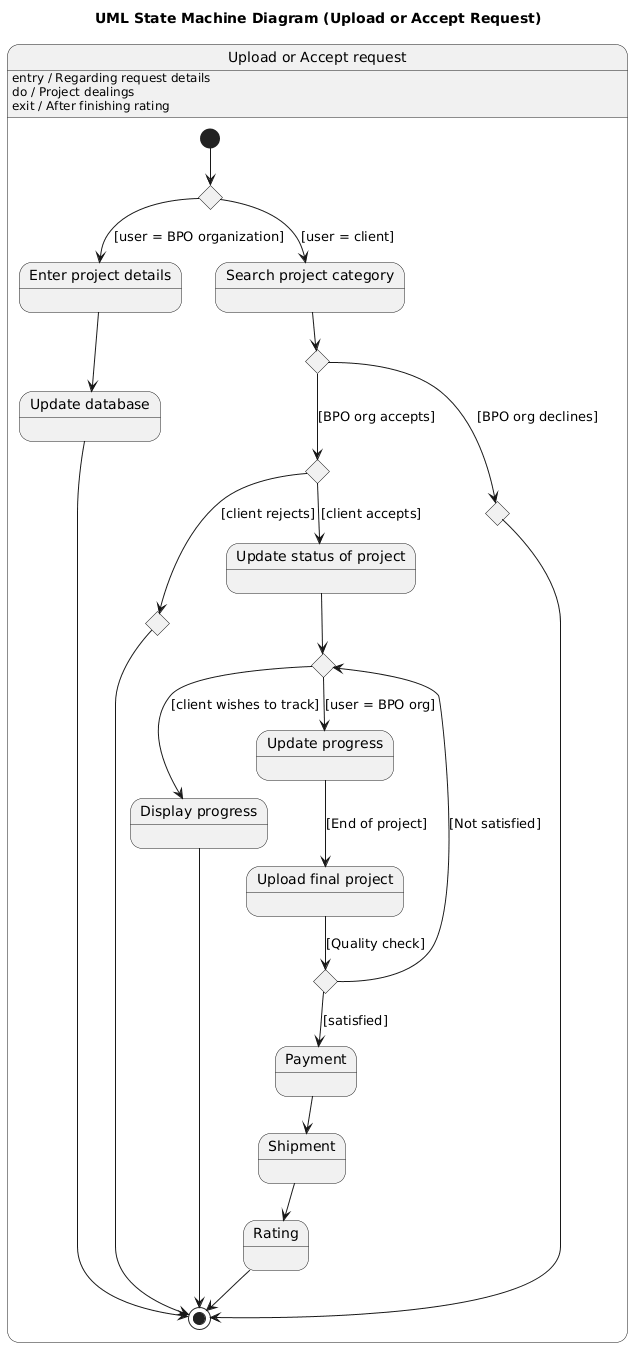

The diagram above was rendered by PlantUML. Its source (embedded in the PNG):
@startuml
title UML State Machine Diagram (Upload or Accept Request)

state "Upload or Accept request" as UAR {

    [*] --> ChoiceUser


    UAR : entry / Regarding request details
    UAR : do / Project dealings
    UAR : exit / After finishing rating


    state ChoiceUser <<choice>>

    ChoiceUser --> EnterDetails : [user = BPO organization]
    ChoiceUser --> SearchCategory : [user = client]


    state "Enter project details" as EnterDetails
    state "Update database" as UpdateDB

    EnterDetails --> UpdateDB
    UpdateDB --> [*]


    state "Search project category" as SearchCategory
    state ChoiceBPO <<choice>>
    state ChoiceClient <<choice>>

    SearchCategory --> ChoiceBPO

    ChoiceBPO --> EndDecline : [BPO org declines]
    ChoiceBPO --> ChoiceClient : [BPO org accepts]

    ChoiceClient --> EndReject : [client rejects]
    ChoiceClient --> UpdateStatus : [client accepts]

    state EndDecline <<choice>>
    EndDecline --> [*]

    state EndReject <<choice>>
    EndReject --> [*]

    state "Update status of project" as UpdateStatus

    state ChoiceTracking <<choice>>

    UpdateStatus --> ChoiceTracking

    ChoiceTracking --> DisplayProgress : [client wishes to track]
    ChoiceTracking --> UpdateProgress : [user = BPO org]

    state "Display progress" as DisplayProgress
    DisplayProgress --> [*]

    state "Update progress" as UpdateProgress


    UpdateProgress --> UploadFinal : [End of project]

    state "Upload final project" as UploadFinal

    state QualityCheck <<choice>>

    UploadFinal --> QualityCheck : [Quality check]

    QualityCheck --> Payment : [satisfied]
    QualityCheck --> ChoiceTracking : [Not satisfied]

    state Payment
    state Shipment
    state Rating

    Payment --> Shipment
    Shipment --> Rating

    Rating --> [*]
}
@enduml